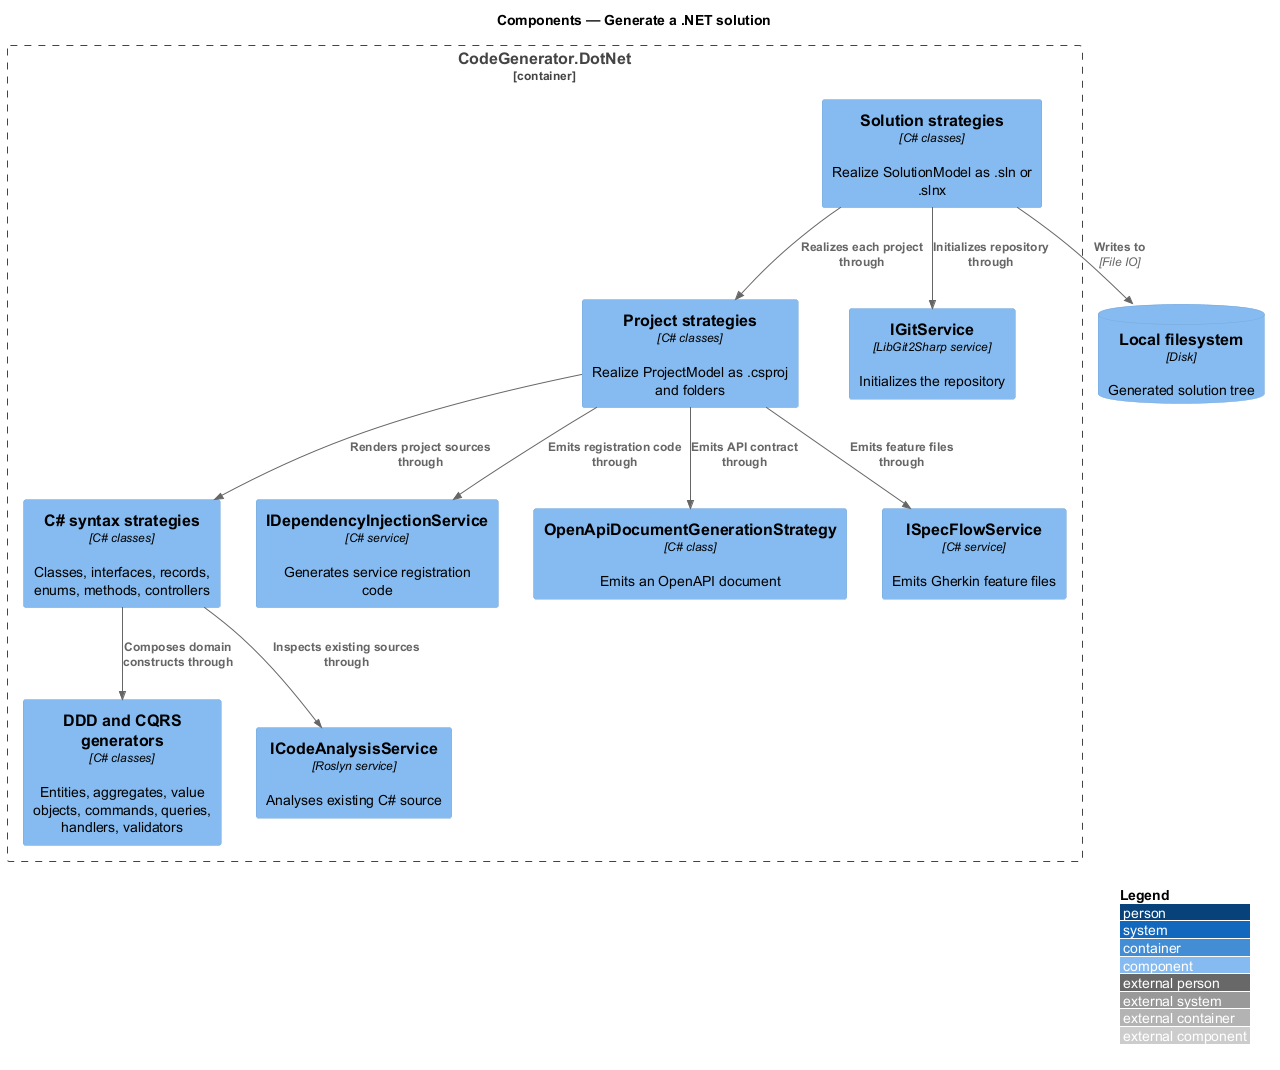

The diagram above was rendered by PlantUML. Its source (embedded in the PNG):
@startuml
!include <C4/C4_Component>
LAYOUT_WITH_LEGEND()
title Components — Generate a .NET solution

Container_Boundary(dotnet, "CodeGenerator.DotNet") {
  Component(solstrat, "Solution strategies", "C# classes", "Realize SolutionModel as .sln or .slnx")
  Component(projstrat, "Project strategies", "C# classes", "Realize ProjectModel as .csproj and folders")
  Component(syntax, "C# syntax strategies", "C# classes", "Classes, interfaces, records, enums, methods, controllers")
  Component(ddd, "DDD and CQRS generators", "C# classes", "Entities, aggregates, value objects, commands, queries, handlers, validators")
  Component(analysis, "ICodeAnalysisService", "Roslyn service", "Analyses existing C# source")
  Component(di, "IDependencyInjectionService", "C# service", "Generates service registration code")
  Component(gitsvc, "IGitService", "LibGit2Sharp service", "Initializes the repository")
  Component(openapi, "OpenApiDocumentGenerationStrategy", "C# class", "Emits an OpenAPI document")
  Component(specflow, "ISpecFlowService", "C# service", "Emits Gherkin feature files")
}
ComponentDb(fs, "Local filesystem", "Disk", "Generated solution tree")

Rel(solstrat, projstrat, "Realizes each project through")
Rel(projstrat, syntax, "Renders project sources through")
Rel(syntax, ddd, "Composes domain constructs through")
Rel(syntax, analysis, "Inspects existing sources through")
Rel(projstrat, di, "Emits registration code through")
Rel(solstrat, gitsvc, "Initializes repository through")
Rel(projstrat, openapi, "Emits API contract through")
Rel(projstrat, specflow, "Emits feature files through")
Rel(solstrat, fs, "Writes to", "File IO")
@enduml